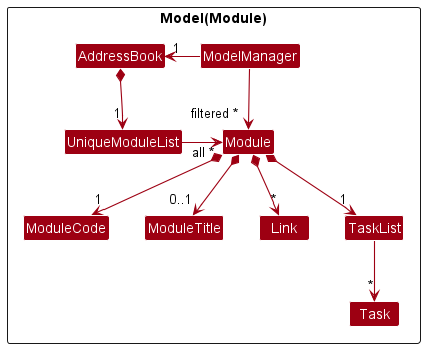

The diagram above was rendered by PlantUML. Its source (embedded in the PNG):
@startuml
!include style.puml
skinparam arrowThickness 1.1
skinparam arrowColor MODEL_COLOR
skinparam classBackgroundColor MODEL_COLOR

Package Model(Module) <<Rectangle>>{
Class AddressBook
Class ModelManager

Class UniqueModuleList
Class Module
Class ModuleCode
Class ModuleTitle
Class Link
Class TaskList
Class Task
}

ModelManager -left-> "1" AddressBook

AddressBook *-down-> "1" UniqueModuleList
UniqueModuleList -right-> "all ~*" Module
Module *--> "1" ModuleCode
Module *--> "0..1" ModuleTitle
Module *--> "*" Link
Module *--> "1" TaskList

ModuleCode -[hidden]right-> ModuleTitle
ModuleTitle -[hidden]right-> Link
Link -[hidden]right-> TaskList

TaskList -down-> "*" Task

ModelManager --> "filtered ~*" Module
@enduml